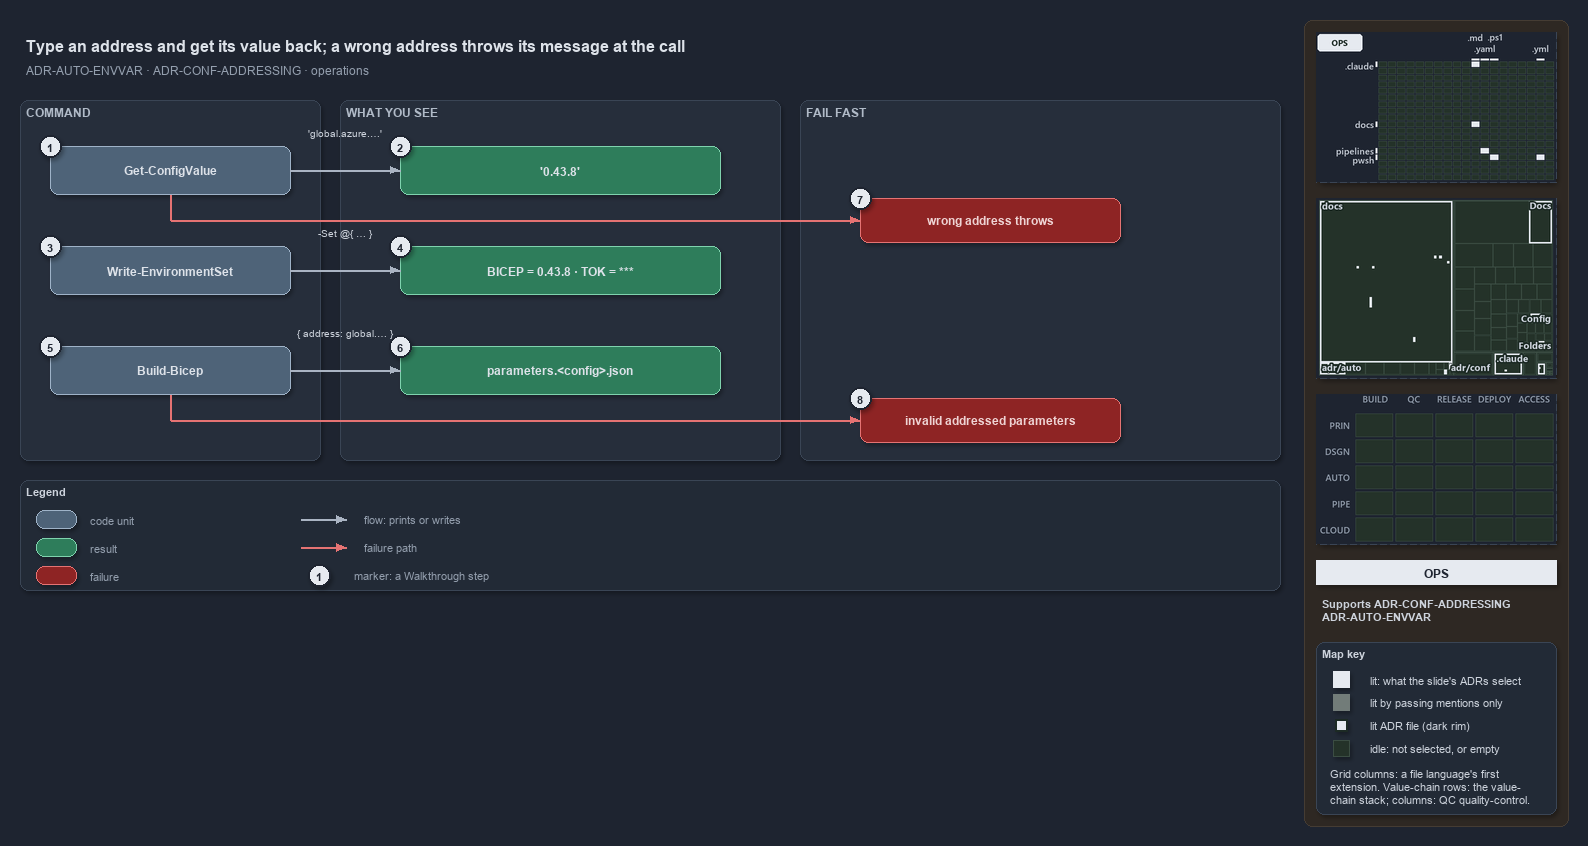

The diagram above was exported from draw.io. Its source (the exported page's mxGraphModel, read from the mxfile embedded in the PNG):
<mxGraphModel dx="1024" dy="768" grid="0" gridSize="10" guides="1" tooltips="1" connect="1" arrows="1" fold="1" page="1" pageScale="1" pageWidth="1572" pageHeight="660" background="#1E2430" math="0" shadow="1">
  <root>
    <mxCell id="0" />
    <mxCell id="1" parent="0" />
    <mxCell id="sidebar-bg" value="" style="rounded=1;arcSize=2;html=1;fillColor=#2E2823;strokeColor=#453C33;shadow=0;" vertex="1" parent="1">
      <mxGeometry x="1304" y="4" width="264" height="806" as="geometry" />
    </mxCell>
    <mxCell id="title" value="Type an address and get its value back; a wrong address throws its message at the call" style="text;html=1;align=left;verticalAlign=middle;fontSize=16;fontStyle=1;fontColor=#DDE2E9;" vertex="1" parent="1">
      <mxGeometry x="20" y="14" width="1260" height="30" as="geometry" />
    </mxCell>
    <mxCell id="subtitle" value="ADR-AUTO-ENVVAR &amp;#183; ADR-CONF-ADDRESSING &amp;#183; operations" style="text;html=1;align=left;verticalAlign=middle;fontSize=12;fontColor=#949FAE;" vertex="1" parent="1">
      <mxGeometry x="20" y="44" width="1240" height="20" as="geometry" />
    </mxCell>
    <mxCell id="minimap-grid" value="" style="shape=image;imageAspect=0;rounded=1;arcSize=4;whiteSpace=wrap;html=1;fillColor=#262E3B;strokeColor=#3A4555;dashed=1;fontColor=#949FAE;fontSize=11;image=data:image/png,(base64 omitted: 10728 chars);" vertex="1" parent="1">
      <mxGeometry x="1316" y="16" width="240" height="150" as="geometry" />
    </mxCell>
    <mxCell id="minimap-tree" value="" style="shape=image;imageAspect=0;rounded=1;arcSize=4;whiteSpace=wrap;html=1;fillColor=#262E3B;strokeColor=#3A4555;dashed=1;fontColor=#949FAE;fontSize=11;image=data:image/png,(base64 omitted: 16212 chars);" vertex="1" parent="1">
      <mxGeometry x="1316" y="182" width="240" height="180" as="geometry" />
    </mxCell>
    <mxCell id="minimap-chain" value="" style="shape=image;imageAspect=0;rounded=1;arcSize=4;whiteSpace=wrap;html=1;fillColor=#262E3B;strokeColor=#3A4555;dashed=1;fontColor=#949FAE;fontSize=11;image=data:image/png,(base64 omitted: 11912 chars);" vertex="1" parent="1">
      <mxGeometry x="1316" y="378" width="240" height="150" as="geometry" />
    </mxCell>
    <mxCell id="lens-badge" value="OPS" style="rounded=0;whiteSpace=wrap;html=1;align=center;verticalAlign=middle;fontSize=12;fontStyle=1;fontColor=#1E2430;fillColor=#E6EAF0;strokeColor=none;" vertex="1" parent="1">
      <mxGeometry x="1316" y="544" width="240" height="24" as="geometry" />
    </mxCell>
    <mxCell id="supports" value="&lt;b&gt;Supports&lt;/b&gt; ADR-CONF-ADDRESSING&lt;br&gt;ADR-AUTO-ENVVAR" style="text;html=1;whiteSpace=wrap;align=left;verticalAlign=top;fontSize=11;fontColor=#CDD3DC;" vertex="1" parent="1">
      <mxGeometry x="1316" y="576" width="240" height="38" as="geometry" />
    </mxCell>
    <mxCell id="mapkey" value="&lt;b&gt;Map key&lt;/b&gt;" style="rounded=1;arcSize=6;whiteSpace=wrap;html=1;align=left;verticalAlign=top;fontSize=11;fontColor=#CDD3DC;fillColor=#222A36;strokeColor=#3A4555;spacingLeft=8;spacingTop=2;" vertex="1" parent="1">
      <mxGeometry x="1316" y="626" width="240" height="172" as="geometry" />
    </mxCell>
    <mxCell id="mapkey-lit" value="" style="rounded=0;html=1;fillColor=#E6EAF0;strokeColor=#E6EAF0;" vertex="1" parent="1">
      <mxGeometry x="1333.0" y="655.0" width="16" height="16" as="geometry" />
    </mxCell>
    <mxCell id="mapkey-lit-text" value="lit: what the slide's ADRs select" style="text;html=1;align=left;verticalAlign=middle;fontSize=11;fontColor=#CDD3DC;" vertex="1" parent="1">
      <mxGeometry x="1364" y="653" width="184" height="20" as="geometry" />
    </mxCell>
    <mxCell id="mapkey-touched" value="" style="rounded=0;html=1;fillColor=#727C79;strokeColor=#727C79;" vertex="1" parent="1">
      <mxGeometry x="1333.0" y="678.0" width="16" height="16" as="geometry" />
    </mxCell>
    <mxCell id="mapkey-touched-text" value="lit by passing mentions only" style="text;html=1;align=left;verticalAlign=middle;fontSize=11;fontColor=#CDD3DC;" vertex="1" parent="1">
      <mxGeometry x="1364" y="676" width="184" height="20" as="geometry" />
    </mxCell>
    <mxCell id="mapkey-adr" value="" style="rounded=0;html=1;fillColor=#E6EAF0;strokeColor=#1C2A24;strokeWidth=2;" vertex="1" parent="1">
      <mxGeometry x="1335.0" y="703.0" width="12" height="12" as="geometry" />
    </mxCell>
    <mxCell id="mapkey-adr-text" value="lit ADR file (dark rim)" style="text;html=1;align=left;verticalAlign=middle;fontSize=11;fontColor=#CDD3DC;" vertex="1" parent="1">
      <mxGeometry x="1364" y="699" width="184" height="20" as="geometry" />
    </mxCell>
    <mxCell id="mapkey-idle" value="" style="rounded=0;html=1;fillColor=#243229;strokeColor=#3B4D43;" vertex="1" parent="1">
      <mxGeometry x="1333.0" y="724.0" width="16" height="16" as="geometry" />
    </mxCell>
    <mxCell id="mapkey-idle-text" value="idle: not selected, or empty" style="text;html=1;align=left;verticalAlign=middle;fontSize=11;fontColor=#CDD3DC;" vertex="1" parent="1">
      <mxGeometry x="1364" y="722" width="184" height="20" as="geometry" />
    </mxCell>
    <mxCell id="mapkey-codes" value="Grid columns: a file language's first&lt;br&gt;extension. Value-chain rows: the value-&lt;br&gt;chain stack; columns: QC quality-control." style="text;html=1;align=left;verticalAlign=top;whiteSpace=wrap;fontSize=11;fontColor=#CDD3DC;" vertex="1" parent="1">
      <mxGeometry x="1324" y="746" width="224" height="46" as="geometry" />
    </mxCell>
    <mxCell id="band-cmd" value="COMMAND" style="rounded=1;html=1;arcSize=3;fillColor=#262E3B;strokeColor=#3A4555;verticalAlign=top;align=left;spacingLeft=8;fontStyle=1;fontSize=12;fontColor=#B0BAC7;" vertex="1" parent="1">
      <mxGeometry x="20" y="84" width="300" height="360" as="geometry" />
    </mxCell>
    <mxCell id="band-see" value="WHAT YOU SEE" style="rounded=1;html=1;arcSize=3;fillColor=#262E3B;strokeColor=#3A4555;verticalAlign=top;align=left;spacingLeft=8;fontStyle=1;fontSize=12;fontColor=#B0BAC7;" vertex="1" parent="1">
      <mxGeometry x="340" y="84" width="440" height="360" as="geometry" />
    </mxCell>
    <mxCell id="band-fail" value="FAIL FAST" style="rounded=1;html=1;arcSize=3;fillColor=#262E3B;strokeColor=#3A4555;verticalAlign=top;align=left;spacingLeft=8;fontStyle=1;fontSize=12;fontColor=#B0BAC7;" vertex="1" parent="1">
      <mxGeometry x="800" y="84" width="480" height="360" as="geometry" />
    </mxCell>
    <mxCell id="c-gcv" value="&lt;b&gt;Get-ConfigValue&lt;/b&gt;" style="rounded=1;whiteSpace=wrap;html=1;arcSize=20;fillColor=#4E6378;strokeColor=#9FB3C8;fontColor=#DDE2E9;fontSize=12;" vertex="1" parent="1">
      <mxGeometry x="50" y="130" width="240" height="48" as="geometry" />
    </mxCell>
    <mxCell id="c-wes" value="&lt;b&gt;Write-EnvironmentSet&lt;/b&gt;" style="rounded=1;whiteSpace=wrap;html=1;arcSize=20;fillColor=#4E6378;strokeColor=#9FB3C8;fontColor=#DDE2E9;fontSize=12;" vertex="1" parent="1">
      <mxGeometry x="50" y="230" width="240" height="48" as="geometry" />
    </mxCell>
    <mxCell id="c-build" value="&lt;b&gt;Build-Bicep&lt;/b&gt;" style="rounded=1;whiteSpace=wrap;html=1;arcSize=20;fillColor=#4E6378;strokeColor=#9FB3C8;fontColor=#DDE2E9;fontSize=12;" vertex="1" parent="1">
      <mxGeometry x="50" y="330" width="240" height="48" as="geometry" />
    </mxCell>
    <mxCell id="r-value" value="&lt;b&gt;'0.43.8'&lt;/b&gt;" style="rounded=1;whiteSpace=wrap;html=1;arcSize=20;fillColor=#2E7D5B;strokeColor=#7FD3AE;fontColor=#DDE2E9;fontSize=12;" vertex="1" parent="1">
      <mxGeometry x="400" y="130" width="320" height="48" as="geometry" />
    </mxCell>
    <mxCell id="r-env" value="&lt;b&gt;BICEP = 0.43.8 &amp;#183; TOK = ***&lt;/b&gt;" style="rounded=1;whiteSpace=wrap;html=1;arcSize=20;fillColor=#2E7D5B;strokeColor=#7FD3AE;fontColor=#DDE2E9;fontSize=12;" vertex="1" parent="1">
      <mxGeometry x="400" y="230" width="320" height="48" as="geometry" />
    </mxCell>
    <mxCell id="r-json" value="&lt;b&gt;parameters.&amp;lt;config&amp;gt;.json&lt;/b&gt;" style="rounded=1;whiteSpace=wrap;html=1;arcSize=20;fillColor=#2E7D5B;strokeColor=#7FD3AE;fontColor=#DDE2E9;fontSize=12;" vertex="1" parent="1">
      <mxGeometry x="400" y="330" width="320" height="48" as="geometry" />
    </mxCell>
    <mxCell id="edge-gcv-value" value="" style="edgeStyle=orthogonalEdgeStyle;rounded=1;html=1;fontSize=10;fontColor=#CDD3DC;endArrow=block;strokeColor=#AAB4C3;shadow=0;" edge="1" parent="1" source="c-gcv" target="r-value">
      <mxGeometry relative="1" as="geometry" />
    </mxCell>
    <mxCell id="edge-wes-env" value="" style="edgeStyle=orthogonalEdgeStyle;rounded=1;html=1;fontSize=10;fontColor=#CDD3DC;endArrow=block;strokeColor=#AAB4C3;shadow=0;" edge="1" parent="1" source="c-wes" target="r-env">
      <mxGeometry relative="1" as="geometry" />
    </mxCell>
    <mxCell id="edge-build-json" value="" style="edgeStyle=orthogonalEdgeStyle;rounded=1;html=1;fontSize=10;fontColor=#CDD3DC;endArrow=block;strokeColor=#AAB4C3;shadow=0;" edge="1" parent="1" source="c-build" target="r-json">
      <mxGeometry relative="1" as="geometry" />
    </mxCell>
    <mxCell id="note-gcv" value="'global.azure.&amp;#8230;'" style="text;html=1;align=center;verticalAlign=middle;fontSize=10.5;fontColor=#CDD3DC;" vertex="1" parent="1">
      <mxGeometry x="285" y="108" width="120" height="16" as="geometry" />
    </mxCell>
    <mxCell id="note-wes" value="-Set @{ &amp;#8230; }" style="text;html=1;align=center;verticalAlign=middle;fontSize=10.5;fontColor=#CDD3DC;" vertex="1" parent="1">
      <mxGeometry x="285" y="208" width="120" height="16" as="geometry" />
    </mxCell>
    <mxCell id="note-build" value="{ address: global.&amp;#8230; }" style="text;html=1;align=center;verticalAlign=middle;fontSize=10.5;fontColor=#CDD3DC;" vertex="1" parent="1">
      <mxGeometry x="280" y="308" width="130" height="16" as="geometry" />
    </mxCell>
    <mxCell id="f-address" value="&lt;b&gt;wrong address throws&lt;/b&gt;" style="rounded=1;whiteSpace=wrap;html=1;arcSize=20;fillColor=#8E2424;strokeColor=#E57373;fontColor=#EFD4D4;fontSize=12;" vertex="1" parent="1">
      <mxGeometry x="860" y="182" width="260" height="44" as="geometry" />
    </mxCell>
    <mxCell id="f-params" value="&lt;b&gt;invalid addressed parameters&lt;/b&gt;" style="rounded=1;whiteSpace=wrap;html=1;arcSize=20;fillColor=#8E2424;strokeColor=#E57373;fontColor=#EFD4D4;fontSize=12;" vertex="1" parent="1">
      <mxGeometry x="860" y="382" width="260" height="44" as="geometry" />
    </mxCell>
    <mxCell id="port-gcv-bottom" value="" style="text;html=1;strokeColor=none;fillColor=none;" vertex="1" parent="1">
      <mxGeometry x="170" y="178" width="1" height="1" as="geometry" />
    </mxCell>
    <mxCell id="port-gcv-turn" value="" style="text;html=1;strokeColor=none;fillColor=none;" vertex="1" parent="1">
      <mxGeometry x="170" y="204" width="1" height="1" as="geometry" />
    </mxCell>
    <mxCell id="port-build-bottom" value="" style="text;html=1;strokeColor=none;fillColor=none;" vertex="1" parent="1">
      <mxGeometry x="170" y="378" width="1" height="1" as="geometry" />
    </mxCell>
    <mxCell id="port-build-turn" value="" style="text;html=1;strokeColor=none;fillColor=none;" vertex="1" parent="1">
      <mxGeometry x="170" y="404" width="1" height="1" as="geometry" />
    </mxCell>
    <mxCell id="edge-gcv-down" value="" style="edgeStyle=orthogonalEdgeStyle;rounded=1;html=1;endArrow=none;strokeColor=#E57373;shadow=0;fontColor=#CDD3DC;" edge="1" parent="1" source="port-gcv-bottom" target="port-gcv-turn">
      <mxGeometry relative="1" as="geometry" />
    </mxCell>
    <mxCell id="edge-gcv-fail" value="" style="edgeStyle=orthogonalEdgeStyle;rounded=1;html=1;fontSize=10;fontColor=#CDD3DC;endArrow=block;strokeColor=#E57373;shadow=0;" edge="1" parent="1" source="port-gcv-turn" target="f-address">
      <mxGeometry relative="1" as="geometry" />
    </mxCell>
    <mxCell id="edge-build-down" value="" style="edgeStyle=orthogonalEdgeStyle;rounded=1;html=1;endArrow=none;strokeColor=#E57373;shadow=0;fontColor=#CDD3DC;" edge="1" parent="1" source="port-build-bottom" target="port-build-turn">
      <mxGeometry relative="1" as="geometry" />
    </mxCell>
    <mxCell id="edge-build-fail" value="" style="edgeStyle=orthogonalEdgeStyle;rounded=1;html=1;fontSize=10;fontColor=#CDD3DC;endArrow=block;strokeColor=#E57373;shadow=0;" edge="1" parent="1" source="port-build-turn" target="f-params">
      <mxGeometry relative="1" as="geometry" />
    </mxCell>
    <mxCell id="legend" value="&lt;b&gt;Legend&lt;/b&gt;" style="rounded=1;whiteSpace=wrap;html=1;arcSize=6;fillColor=#222A36;strokeColor=#3A4555;align=left;verticalAlign=top;spacing=8;fontSize=11;fontColor=#CDD3DC;" vertex="1" parent="1">
      <mxGeometry x="20" y="464" width="1260" height="110" as="geometry" />
    </mxCell>
    <mxCell id="lg-0" value="" style="rounded=1;html=1;arcSize=20;fillColor=#4E6378;strokeColor=#9FB3C8;" vertex="1" parent="1">
      <mxGeometry x="36" y="494" width="40" height="18" as="geometry" />
    </mxCell>
    <mxCell id="lg-0-t" value="code unit" style="text;html=1;align=left;verticalAlign=middle;fontSize=11;fontColor=#949FAE;" vertex="1" parent="1">
      <mxGeometry x="84" y="493" width="240" height="20" as="geometry" />
    </mxCell>
    <mxCell id="lg-1" value="" style="rounded=1;html=1;arcSize=20;fillColor=#2E7D5B;strokeColor=#7FD3AE;" vertex="1" parent="1">
      <mxGeometry x="36" y="522" width="40" height="18" as="geometry" />
    </mxCell>
    <mxCell id="lg-1-t" value="result" style="text;html=1;align=left;verticalAlign=middle;fontSize=11;fontColor=#949FAE;" vertex="1" parent="1">
      <mxGeometry x="84" y="521" width="240" height="20" as="geometry" />
    </mxCell>
    <mxCell id="lg-2" value="" style="rounded=1;html=1;arcSize=20;fillColor=#8E2424;strokeColor=#E57373;" vertex="1" parent="1">
      <mxGeometry x="36" y="550" width="40" height="18" as="geometry" />
    </mxCell>
    <mxCell id="lg-2-t" value="failure" style="text;html=1;align=left;verticalAlign=middle;fontSize=11;fontColor=#949FAE;" vertex="1" parent="1">
      <mxGeometry x="84" y="549" width="240" height="20" as="geometry" />
    </mxCell>
    <mxCell id="lg-3-a" value="" style="text;html=1;strokeColor=none;fillColor=none;" vertex="1" parent="1">
      <mxGeometry x="300" y="503" width="1" height="1" as="geometry" />
    </mxCell>
    <mxCell id="lg-3-b" value="" style="text;html=1;strokeColor=none;fillColor=none;" vertex="1" parent="1">
      <mxGeometry x="346" y="503" width="1" height="1" as="geometry" />
    </mxCell>
    <mxCell id="lg-3" value="" style="edgeStyle=orthogonalEdgeStyle;rounded=1;html=1;fontSize=10;fontColor=#CDD3DC;endArrow=block;strokeColor=#AAB4C3;shadow=0;" edge="1" parent="1" source="lg-3-a" target="lg-3-b">
      <mxGeometry relative="1" as="geometry" />
    </mxCell>
    <mxCell id="lg-3-t" value="flow: prints or writes" style="text;html=1;align=left;verticalAlign=middle;fontSize=11;fontColor=#949FAE;" vertex="1" parent="1">
      <mxGeometry x="358" y="493" width="240" height="20" as="geometry" />
    </mxCell>
    <mxCell id="lg-4-a" value="" style="text;html=1;strokeColor=none;fillColor=none;" vertex="1" parent="1">
      <mxGeometry x="300" y="531" width="1" height="1" as="geometry" />
    </mxCell>
    <mxCell id="lg-4-b" value="" style="text;html=1;strokeColor=none;fillColor=none;" vertex="1" parent="1">
      <mxGeometry x="346" y="531" width="1" height="1" as="geometry" />
    </mxCell>
    <mxCell id="lg-4" value="" style="edgeStyle=orthogonalEdgeStyle;rounded=1;html=1;fontSize=10;fontColor=#CDD3DC;endArrow=block;strokeColor=#E57373;shadow=0;" edge="1" parent="1" source="lg-4-a" target="lg-4-b">
      <mxGeometry relative="1" as="geometry" />
    </mxCell>
    <mxCell id="lg-4-t" value="failure path" style="text;html=1;align=left;verticalAlign=middle;fontSize=11;fontColor=#949FAE;" vertex="1" parent="1">
      <mxGeometry x="358" y="521" width="240" height="20" as="geometry" />
    </mxCell>
    <mxCell id="lg-5" value="1" style="ellipse;html=1;fillColor=#E6EAF0;strokeColor=#1E2430;strokeWidth=2;fontColor=#1E2430;fontStyle=1;fontSize=11;" vertex="1" parent="1">
      <mxGeometry x="308" y="548" width="22" height="22" as="geometry" />
    </mxCell>
    <mxCell id="lg-5-t" value="marker: a Walkthrough step" style="text;html=1;align=left;verticalAlign=middle;fontSize=11;fontColor=#949FAE;" vertex="1" parent="1">
      <mxGeometry x="348" y="549" width="240" height="20" as="geometry" />
    </mxCell>
    <mxCell id="mark-1" value="1" style="ellipse;html=1;fillColor=#E6EAF0;strokeColor=#1E2430;strokeWidth=2;fontColor=#1E2430;fontStyle=1;fontSize=11;" vertex="1" parent="1">
      <mxGeometry x="39" y="119" width="22" height="22" as="geometry" />
    </mxCell>
    <mxCell id="mark-2" value="2" style="ellipse;html=1;fillColor=#E6EAF0;strokeColor=#1E2430;strokeWidth=2;fontColor=#1E2430;fontStyle=1;fontSize=11;" vertex="1" parent="1">
      <mxGeometry x="389" y="119" width="22" height="22" as="geometry" />
    </mxCell>
    <mxCell id="mark-3" value="3" style="ellipse;html=1;fillColor=#E6EAF0;strokeColor=#1E2430;strokeWidth=2;fontColor=#1E2430;fontStyle=1;fontSize=11;" vertex="1" parent="1">
      <mxGeometry x="39" y="219" width="22" height="22" as="geometry" />
    </mxCell>
    <mxCell id="mark-4" value="4" style="ellipse;html=1;fillColor=#E6EAF0;strokeColor=#1E2430;strokeWidth=2;fontColor=#1E2430;fontStyle=1;fontSize=11;" vertex="1" parent="1">
      <mxGeometry x="389" y="219" width="22" height="22" as="geometry" />
    </mxCell>
    <mxCell id="mark-5" value="5" style="ellipse;html=1;fillColor=#E6EAF0;strokeColor=#1E2430;strokeWidth=2;fontColor=#1E2430;fontStyle=1;fontSize=11;" vertex="1" parent="1">
      <mxGeometry x="39" y="319" width="22" height="22" as="geometry" />
    </mxCell>
    <mxCell id="mark-6" value="6" style="ellipse;html=1;fillColor=#E6EAF0;strokeColor=#1E2430;strokeWidth=2;fontColor=#1E2430;fontStyle=1;fontSize=11;" vertex="1" parent="1">
      <mxGeometry x="389" y="319" width="22" height="22" as="geometry" />
    </mxCell>
    <mxCell id="mark-7" value="7" style="ellipse;html=1;fillColor=#E6EAF0;strokeColor=#1E2430;strokeWidth=2;fontColor=#1E2430;fontStyle=1;fontSize=11;" vertex="1" parent="1">
      <mxGeometry x="849" y="171" width="22" height="22" as="geometry" />
    </mxCell>
    <mxCell id="mark-8" value="8" style="ellipse;html=1;fillColor=#E6EAF0;strokeColor=#1E2430;strokeWidth=2;fontColor=#1E2430;fontStyle=1;fontSize=11;" vertex="1" parent="1">
      <mxGeometry x="849" y="371" width="22" height="22" as="geometry" />
    </mxCell>
  </root>
</mxGraphModel>